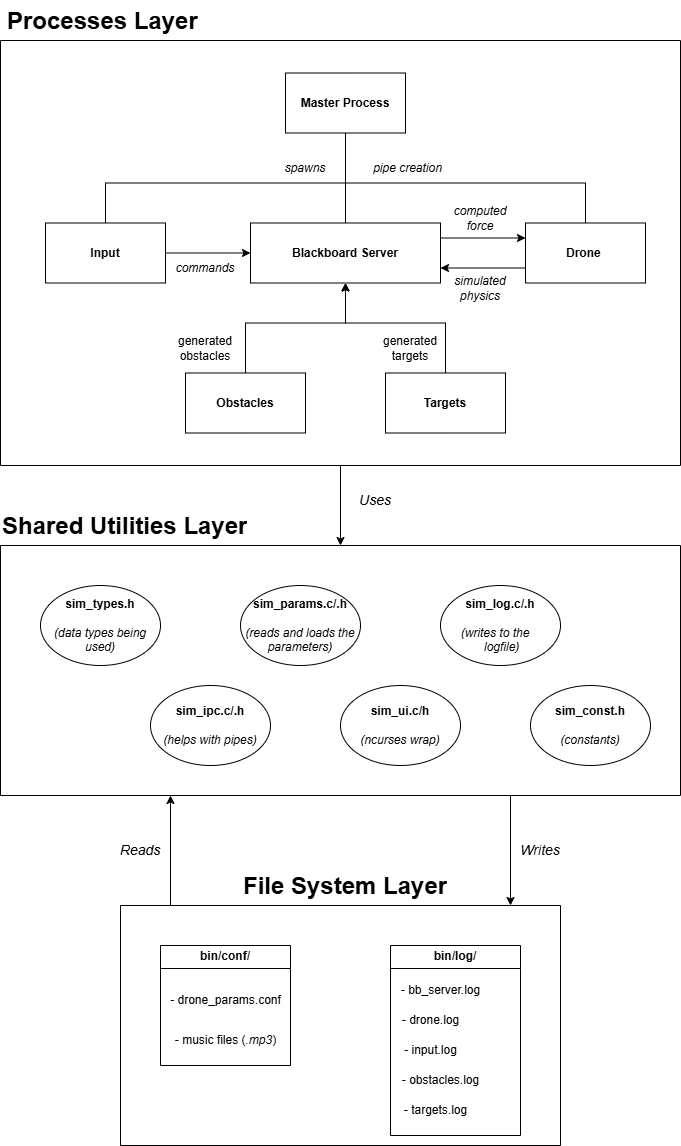

The diagram above was exported from draw.io. Its source (the exported page's mxGraphModel, read from the mxfile embedded in the PNG):
<mxGraphModel dx="1801" dy="801" grid="1" gridSize="10" guides="1" tooltips="1" connect="1" arrows="1" fold="1" page="1" pageScale="1" pageWidth="850" pageHeight="1100" background="light-dark(#FFFFFF,#FFFFFF)" math="0" shadow="0">
  <root>
    <mxCell id="0" />
    <mxCell id="1" parent="0" />
    <mxCell id="Qi76_0s1UaaqeSo7dZ8Q-30" value="" style="swimlane;startSize=0;" vertex="1" parent="1">
      <mxGeometry x="80" y="560" width="680" height="250" as="geometry" />
    </mxCell>
    <mxCell id="Qi76_0s1UaaqeSo7dZ8Q-39" value="&lt;b&gt;sim_types.h&lt;/b&gt;&lt;div&gt;&lt;br&gt;&lt;/div&gt;&lt;div&gt;&lt;i&gt;(data types being used)&lt;/i&gt;&lt;/div&gt;" style="ellipse;whiteSpace=wrap;html=1;" vertex="1" parent="Qi76_0s1UaaqeSo7dZ8Q-30">
      <mxGeometry x="40" y="40" width="120" height="80" as="geometry" />
    </mxCell>
    <mxCell id="Qi76_0s1UaaqeSo7dZ8Q-42" value="&lt;b&gt;sim_params.c/.h&lt;/b&gt;&lt;div&gt;&lt;b&gt;&lt;br&gt;&lt;/b&gt;&lt;/div&gt;&lt;div&gt;&lt;i&gt;(reads and loads the parameters)&lt;/i&gt;&lt;/div&gt;" style="ellipse;whiteSpace=wrap;html=1;" vertex="1" parent="Qi76_0s1UaaqeSo7dZ8Q-30">
      <mxGeometry x="240" y="40" width="120" height="80" as="geometry" />
    </mxCell>
    <mxCell id="Qi76_0s1UaaqeSo7dZ8Q-43" value="&lt;b&gt;sim_log.c/.h&lt;/b&gt;&lt;div&gt;&lt;b&gt;&lt;br&gt;&lt;/b&gt;&lt;/div&gt;&lt;div&gt;&lt;i&gt;(writes to the&amp;nbsp; &amp;nbsp; &amp;nbsp;logfile)&lt;/i&gt;&lt;/div&gt;" style="ellipse;whiteSpace=wrap;html=1;" vertex="1" parent="Qi76_0s1UaaqeSo7dZ8Q-30">
      <mxGeometry x="440" y="40" width="120" height="80" as="geometry" />
    </mxCell>
    <mxCell id="Qi76_0s1UaaqeSo7dZ8Q-44" value="&lt;b&gt;sim_ipc.c/.h&lt;/b&gt;&lt;div&gt;&lt;b&gt;&lt;br&gt;&lt;/b&gt;&lt;/div&gt;&lt;div&gt;&lt;i&gt;(helps with pipes)&lt;/i&gt;&lt;/div&gt;" style="ellipse;whiteSpace=wrap;html=1;" vertex="1" parent="Qi76_0s1UaaqeSo7dZ8Q-30">
      <mxGeometry x="150" y="140" width="120" height="80" as="geometry" />
    </mxCell>
    <mxCell id="Qi76_0s1UaaqeSo7dZ8Q-45" value="&lt;b&gt;sim_ui.c/h&lt;/b&gt;&lt;div&gt;&lt;b&gt;&lt;br&gt;&lt;/b&gt;&lt;/div&gt;&lt;div&gt;&lt;i&gt;(ncurses wrap)&lt;/i&gt;&lt;/div&gt;" style="ellipse;whiteSpace=wrap;html=1;" vertex="1" parent="Qi76_0s1UaaqeSo7dZ8Q-30">
      <mxGeometry x="340" y="140" width="120" height="80" as="geometry" />
    </mxCell>
    <mxCell id="Qi76_0s1UaaqeSo7dZ8Q-46" value="&lt;b&gt;sim_const.h&lt;/b&gt;&lt;div&gt;&lt;b&gt;&lt;br&gt;&lt;/b&gt;&lt;/div&gt;&lt;div&gt;&lt;i&gt;(constants)&lt;/i&gt;&lt;/div&gt;" style="ellipse;whiteSpace=wrap;html=1;" vertex="1" parent="Qi76_0s1UaaqeSo7dZ8Q-30">
      <mxGeometry x="530" y="140" width="120" height="80" as="geometry" />
    </mxCell>
    <mxCell id="Qi76_0s1UaaqeSo7dZ8Q-32" value="" style="endArrow=classic;html=1;rounded=0;exitX=0.5;exitY=1;exitDx=0;exitDy=0;entryX=0.5;entryY=0;entryDx=0;entryDy=0;" edge="1" parent="1" source="Qi76_0s1UaaqeSo7dZ8Q-34" target="Qi76_0s1UaaqeSo7dZ8Q-30">
      <mxGeometry width="50" height="50" relative="1" as="geometry">
        <mxPoint x="424.5" y="470" as="sourcePoint" />
        <mxPoint x="470" y="510" as="targetPoint" />
      </mxGeometry>
    </mxCell>
    <mxCell id="Qi76_0s1UaaqeSo7dZ8Q-33" value="&lt;i&gt;&lt;font style=&quot;font-size: 14px;&quot;&gt;Uses&lt;/font&gt;&lt;/i&gt;" style="text;html=1;align=center;verticalAlign=middle;whiteSpace=wrap;rounded=0;" vertex="1" parent="1">
      <mxGeometry x="425" y="500" width="60" height="30" as="geometry" />
    </mxCell>
    <mxCell id="Qi76_0s1UaaqeSo7dZ8Q-34" value="" style="swimlane;startSize=0;" vertex="1" parent="1">
      <mxGeometry x="80" y="55" width="680" height="425" as="geometry" />
    </mxCell>
    <mxCell id="Qi76_0s1UaaqeSo7dZ8Q-1" value="&lt;b&gt;Master Process&lt;/b&gt;" style="rounded=0;whiteSpace=wrap;html=1;" vertex="1" parent="Qi76_0s1UaaqeSo7dZ8Q-34">
      <mxGeometry x="285" y="32.5" width="120" height="60" as="geometry" />
    </mxCell>
    <mxCell id="Qi76_0s1UaaqeSo7dZ8Q-2" value="&lt;b&gt;Blackboard Server&lt;/b&gt;" style="rounded=0;whiteSpace=wrap;html=1;" vertex="1" parent="Qi76_0s1UaaqeSo7dZ8Q-34">
      <mxGeometry x="250" y="182.5" width="190" height="60" as="geometry" />
    </mxCell>
    <mxCell id="Qi76_0s1UaaqeSo7dZ8Q-3" value="&lt;b&gt;Obstacles&lt;/b&gt;" style="rounded=0;whiteSpace=wrap;html=1;" vertex="1" parent="Qi76_0s1UaaqeSo7dZ8Q-34">
      <mxGeometry x="185" y="332.5" width="120" height="60" as="geometry" />
    </mxCell>
    <mxCell id="Qi76_0s1UaaqeSo7dZ8Q-4" value="&lt;b&gt;Targets&lt;/b&gt;" style="rounded=0;whiteSpace=wrap;html=1;" vertex="1" parent="Qi76_0s1UaaqeSo7dZ8Q-34">
      <mxGeometry x="385" y="332.5" width="120" height="60" as="geometry" />
    </mxCell>
    <mxCell id="Qi76_0s1UaaqeSo7dZ8Q-5" value="&lt;b&gt;Drone&amp;nbsp;&lt;/b&gt;" style="rounded=0;whiteSpace=wrap;html=1;" vertex="1" parent="Qi76_0s1UaaqeSo7dZ8Q-34">
      <mxGeometry x="525" y="182.5" width="120" height="60" as="geometry" />
    </mxCell>
    <mxCell id="Qi76_0s1UaaqeSo7dZ8Q-6" value="&lt;b&gt;Input&lt;/b&gt;" style="rounded=0;whiteSpace=wrap;html=1;" vertex="1" parent="Qi76_0s1UaaqeSo7dZ8Q-34">
      <mxGeometry x="45" y="182.5" width="120" height="60" as="geometry" />
    </mxCell>
    <mxCell id="Qi76_0s1UaaqeSo7dZ8Q-11" value="&lt;i&gt;spawns&lt;/i&gt;" style="text;html=1;align=center;verticalAlign=middle;whiteSpace=wrap;rounded=0;" vertex="1" parent="Qi76_0s1UaaqeSo7dZ8Q-34">
      <mxGeometry x="275" y="112.5" width="60" height="30" as="geometry" />
    </mxCell>
    <mxCell id="Qi76_0s1UaaqeSo7dZ8Q-12" value="" style="endArrow=classic;html=1;rounded=0;entryX=0.5;entryY=1;entryDx=0;entryDy=0;exitX=0.5;exitY=0;exitDx=0;exitDy=0;" edge="1" parent="Qi76_0s1UaaqeSo7dZ8Q-34" source="Qi76_0s1UaaqeSo7dZ8Q-4" target="Qi76_0s1UaaqeSo7dZ8Q-2">
      <mxGeometry width="50" height="50" relative="1" as="geometry">
        <mxPoint x="385" y="312.5" as="sourcePoint" />
        <mxPoint x="435" y="262.5" as="targetPoint" />
        <Array as="points">
          <mxPoint x="445" y="282.5" />
          <mxPoint x="345" y="282.5" />
        </Array>
      </mxGeometry>
    </mxCell>
    <mxCell id="Qi76_0s1UaaqeSo7dZ8Q-13" value="" style="endArrow=classic;html=1;rounded=0;entryX=0.5;entryY=1;entryDx=0;entryDy=0;exitX=0.5;exitY=0;exitDx=0;exitDy=0;" edge="1" parent="Qi76_0s1UaaqeSo7dZ8Q-34" source="Qi76_0s1UaaqeSo7dZ8Q-3" target="Qi76_0s1UaaqeSo7dZ8Q-2">
      <mxGeometry width="50" height="50" relative="1" as="geometry">
        <mxPoint x="235" y="302.5" as="sourcePoint" />
        <mxPoint x="285" y="252.5" as="targetPoint" />
        <Array as="points">
          <mxPoint x="245" y="282.5" />
          <mxPoint x="345" y="282.5" />
        </Array>
      </mxGeometry>
    </mxCell>
    <mxCell id="Qi76_0s1UaaqeSo7dZ8Q-14" value="" style="endArrow=classic;html=1;rounded=0;entryX=0;entryY=0.5;entryDx=0;entryDy=0;exitX=1;exitY=0.5;exitDx=0;exitDy=0;" edge="1" parent="Qi76_0s1UaaqeSo7dZ8Q-34" source="Qi76_0s1UaaqeSo7dZ8Q-6" target="Qi76_0s1UaaqeSo7dZ8Q-2">
      <mxGeometry width="50" height="50" relative="1" as="geometry">
        <mxPoint x="265" y="312.5" as="sourcePoint" />
        <mxPoint x="315" y="262.5" as="targetPoint" />
        <Array as="points" />
      </mxGeometry>
    </mxCell>
    <mxCell id="Qi76_0s1UaaqeSo7dZ8Q-15" value="&lt;i&gt;commands&lt;/i&gt;" style="text;html=1;align=center;verticalAlign=middle;whiteSpace=wrap;rounded=0;" vertex="1" parent="Qi76_0s1UaaqeSo7dZ8Q-34">
      <mxGeometry x="175" y="212.5" width="60" height="30" as="geometry" />
    </mxCell>
    <mxCell id="Qi76_0s1UaaqeSo7dZ8Q-17" value="" style="endArrow=none;html=1;rounded=0;exitX=0.5;exitY=0;exitDx=0;exitDy=0;" edge="1" parent="Qi76_0s1UaaqeSo7dZ8Q-34" source="Qi76_0s1UaaqeSo7dZ8Q-2">
      <mxGeometry width="50" height="50" relative="1" as="geometry">
        <mxPoint x="295" y="142.5" as="sourcePoint" />
        <mxPoint x="345" y="92.5" as="targetPoint" />
      </mxGeometry>
    </mxCell>
    <mxCell id="Qi76_0s1UaaqeSo7dZ8Q-20" value="" style="endArrow=none;html=1;rounded=0;exitX=0.5;exitY=0;exitDx=0;exitDy=0;" edge="1" parent="Qi76_0s1UaaqeSo7dZ8Q-34" source="Qi76_0s1UaaqeSo7dZ8Q-6">
      <mxGeometry width="50" height="50" relative="1" as="geometry">
        <mxPoint x="125" y="152.5" as="sourcePoint" />
        <mxPoint x="345" y="142.5" as="targetPoint" />
        <Array as="points">
          <mxPoint x="105" y="142.5" />
        </Array>
      </mxGeometry>
    </mxCell>
    <mxCell id="Qi76_0s1UaaqeSo7dZ8Q-21" value="" style="endArrow=none;html=1;rounded=0;entryX=0.5;entryY=0;entryDx=0;entryDy=0;" edge="1" parent="Qi76_0s1UaaqeSo7dZ8Q-34" target="Qi76_0s1UaaqeSo7dZ8Q-5">
      <mxGeometry width="50" height="50" relative="1" as="geometry">
        <mxPoint x="345" y="142.5" as="sourcePoint" />
        <mxPoint x="585" y="142.5" as="targetPoint" />
        <Array as="points">
          <mxPoint x="585" y="142.5" />
        </Array>
      </mxGeometry>
    </mxCell>
    <mxCell id="Qi76_0s1UaaqeSo7dZ8Q-22" value="&lt;i&gt;pipe creation&lt;/i&gt;" style="text;html=1;align=center;verticalAlign=middle;whiteSpace=wrap;rounded=0;" vertex="1" parent="Qi76_0s1UaaqeSo7dZ8Q-34">
      <mxGeometry x="370" y="112.5" width="75" height="30" as="geometry" />
    </mxCell>
    <mxCell id="Qi76_0s1UaaqeSo7dZ8Q-23" value="" style="endArrow=classic;html=1;rounded=0;entryX=0;entryY=0.25;entryDx=0;entryDy=0;exitX=1;exitY=0.25;exitDx=0;exitDy=0;" edge="1" parent="Qi76_0s1UaaqeSo7dZ8Q-34" source="Qi76_0s1UaaqeSo7dZ8Q-2" target="Qi76_0s1UaaqeSo7dZ8Q-5">
      <mxGeometry width="50" height="50" relative="1" as="geometry">
        <mxPoint x="435" y="212.5" as="sourcePoint" />
        <mxPoint x="485" y="162.5" as="targetPoint" />
      </mxGeometry>
    </mxCell>
    <mxCell id="Qi76_0s1UaaqeSo7dZ8Q-24" value="" style="endArrow=classic;html=1;rounded=0;entryX=1;entryY=0.75;entryDx=0;entryDy=0;exitX=0;exitY=0.75;exitDx=0;exitDy=0;" edge="1" parent="Qi76_0s1UaaqeSo7dZ8Q-34" source="Qi76_0s1UaaqeSo7dZ8Q-5" target="Qi76_0s1UaaqeSo7dZ8Q-2">
      <mxGeometry width="50" height="50" relative="1" as="geometry">
        <mxPoint x="455" y="252.5" as="sourcePoint" />
        <mxPoint x="505" y="202.5" as="targetPoint" />
      </mxGeometry>
    </mxCell>
    <mxCell id="Qi76_0s1UaaqeSo7dZ8Q-25" value="&lt;i&gt;computed force&lt;/i&gt;" style="text;html=1;align=center;verticalAlign=middle;whiteSpace=wrap;rounded=0;" vertex="1" parent="Qi76_0s1UaaqeSo7dZ8Q-34">
      <mxGeometry x="445" y="162.5" width="70" height="30" as="geometry" />
    </mxCell>
    <mxCell id="Qi76_0s1UaaqeSo7dZ8Q-26" value="&lt;i&gt;simulated physics&lt;/i&gt;" style="text;html=1;align=center;verticalAlign=middle;whiteSpace=wrap;rounded=0;" vertex="1" parent="Qi76_0s1UaaqeSo7dZ8Q-34">
      <mxGeometry x="450" y="232.5" width="60" height="30" as="geometry" />
    </mxCell>
    <mxCell id="Qi76_0s1UaaqeSo7dZ8Q-27" value="generated targets" style="text;html=1;align=center;verticalAlign=middle;whiteSpace=wrap;rounded=0;" vertex="1" parent="Qi76_0s1UaaqeSo7dZ8Q-34">
      <mxGeometry x="380" y="292.5" width="60" height="30" as="geometry" />
    </mxCell>
    <mxCell id="Qi76_0s1UaaqeSo7dZ8Q-28" value="generated obstacles" style="text;html=1;align=center;verticalAlign=middle;whiteSpace=wrap;rounded=0;" vertex="1" parent="Qi76_0s1UaaqeSo7dZ8Q-34">
      <mxGeometry x="175" y="292.5" width="60" height="30" as="geometry" />
    </mxCell>
    <mxCell id="Qi76_0s1UaaqeSo7dZ8Q-35" value="&lt;h1 style=&quot;margin-top: 0px;&quot;&gt;Processes Layer&lt;/h1&gt;&lt;p&gt;&lt;br&gt;&lt;/p&gt;" style="text;html=1;whiteSpace=wrap;overflow=hidden;rounded=0;" vertex="1" parent="1">
      <mxGeometry x="84.5" y="15" width="195" height="40" as="geometry" />
    </mxCell>
    <mxCell id="Qi76_0s1UaaqeSo7dZ8Q-36" value="&lt;h1 style=&quot;margin-top: 0px;&quot;&gt;Shared Utilities Layer&lt;/h1&gt;" style="text;html=1;whiteSpace=wrap;overflow=hidden;rounded=0;" vertex="1" parent="1">
      <mxGeometry x="80" y="520" width="255.5" height="40" as="geometry" />
    </mxCell>
    <mxCell id="Qi76_0s1UaaqeSo7dZ8Q-51" value="" style="swimlane;startSize=0;" vertex="1" parent="1">
      <mxGeometry x="200" y="920" width="440" height="240" as="geometry" />
    </mxCell>
    <mxCell id="Qi76_0s1UaaqeSo7dZ8Q-60" value="bin/conf/" style="swimlane;whiteSpace=wrap;html=1;" vertex="1" parent="Qi76_0s1UaaqeSo7dZ8Q-51">
      <mxGeometry x="40" y="40" width="130" height="120" as="geometry" />
    </mxCell>
    <mxCell id="Qi76_0s1UaaqeSo7dZ8Q-62" value="- drone_params.conf" style="text;html=1;align=center;verticalAlign=middle;resizable=0;points=[];autosize=1;strokeColor=none;fillColor=none;" vertex="1" parent="Qi76_0s1UaaqeSo7dZ8Q-60">
      <mxGeometry y="40" width="130" height="30" as="geometry" />
    </mxCell>
    <mxCell id="Qi76_0s1UaaqeSo7dZ8Q-63" value="- music files (&lt;i&gt;.mp3&lt;/i&gt;)" style="text;html=1;align=center;verticalAlign=middle;resizable=0;points=[];autosize=1;strokeColor=none;fillColor=none;" vertex="1" parent="Qi76_0s1UaaqeSo7dZ8Q-60">
      <mxGeometry x="5" y="80" width="120" height="30" as="geometry" />
    </mxCell>
    <mxCell id="Qi76_0s1UaaqeSo7dZ8Q-65" value="bin/log/" style="swimlane;whiteSpace=wrap;html=1;" vertex="1" parent="Qi76_0s1UaaqeSo7dZ8Q-51">
      <mxGeometry x="270" y="40" width="130" height="190" as="geometry" />
    </mxCell>
    <mxCell id="Qi76_0s1UaaqeSo7dZ8Q-66" value="- bb_server.log" style="text;html=1;align=center;verticalAlign=middle;resizable=0;points=[];autosize=1;strokeColor=none;fillColor=none;" vertex="1" parent="Qi76_0s1UaaqeSo7dZ8Q-65">
      <mxGeometry y="30" width="100" height="30" as="geometry" />
    </mxCell>
    <mxCell id="Qi76_0s1UaaqeSo7dZ8Q-68" value="- drone.log" style="text;html=1;align=center;verticalAlign=middle;resizable=0;points=[];autosize=1;strokeColor=none;fillColor=none;" vertex="1" parent="Qi76_0s1UaaqeSo7dZ8Q-65">
      <mxGeometry y="60" width="80" height="30" as="geometry" />
    </mxCell>
    <mxCell id="Qi76_0s1UaaqeSo7dZ8Q-69" value="- input.log" style="text;html=1;align=center;verticalAlign=middle;resizable=0;points=[];autosize=1;strokeColor=none;fillColor=none;" vertex="1" parent="Qi76_0s1UaaqeSo7dZ8Q-65">
      <mxGeometry y="90" width="80" height="30" as="geometry" />
    </mxCell>
    <mxCell id="Qi76_0s1UaaqeSo7dZ8Q-70" value="- obstacles.log" style="text;html=1;align=center;verticalAlign=middle;resizable=0;points=[];autosize=1;strokeColor=none;fillColor=none;" vertex="1" parent="Qi76_0s1UaaqeSo7dZ8Q-65">
      <mxGeometry y="120" width="100" height="30" as="geometry" />
    </mxCell>
    <mxCell id="Qi76_0s1UaaqeSo7dZ8Q-71" value="- targets.log" style="text;html=1;align=center;verticalAlign=middle;resizable=0;points=[];autosize=1;strokeColor=none;fillColor=none;" vertex="1" parent="Qi76_0s1UaaqeSo7dZ8Q-65">
      <mxGeometry y="150" width="90" height="30" as="geometry" />
    </mxCell>
    <mxCell id="Qi76_0s1UaaqeSo7dZ8Q-54" value="" style="endArrow=classic;html=1;rounded=0;exitX=0.75;exitY=1;exitDx=0;exitDy=0;" edge="1" parent="1" source="Qi76_0s1UaaqeSo7dZ8Q-30">
      <mxGeometry width="50" height="50" relative="1" as="geometry">
        <mxPoint x="520" y="810" as="sourcePoint" />
        <mxPoint x="590" y="920" as="targetPoint" />
      </mxGeometry>
    </mxCell>
    <mxCell id="Qi76_0s1UaaqeSo7dZ8Q-56" value="" style="endArrow=classic;html=1;rounded=0;entryX=0.25;entryY=1;entryDx=0;entryDy=0;" edge="1" parent="1" target="Qi76_0s1UaaqeSo7dZ8Q-30">
      <mxGeometry width="50" height="50" relative="1" as="geometry">
        <mxPoint x="250" y="920" as="sourcePoint" />
        <mxPoint x="320.5" y="810" as="targetPoint" />
      </mxGeometry>
    </mxCell>
    <mxCell id="Qi76_0s1UaaqeSo7dZ8Q-57" value="&lt;i&gt;&lt;font style=&quot;font-size: 14px;&quot;&gt;Writes&lt;/font&gt;&lt;/i&gt;" style="text;html=1;align=center;verticalAlign=middle;whiteSpace=wrap;rounded=0;" vertex="1" parent="1">
      <mxGeometry x="590" y="850" width="60" height="30" as="geometry" />
    </mxCell>
    <mxCell id="Qi76_0s1UaaqeSo7dZ8Q-58" value="&lt;span style=&quot;font-size: 14px;&quot;&gt;&lt;i&gt;Reads&lt;/i&gt;&lt;/span&gt;" style="text;html=1;align=center;verticalAlign=middle;whiteSpace=wrap;rounded=0;" vertex="1" parent="1">
      <mxGeometry x="190" y="850" width="60" height="30" as="geometry" />
    </mxCell>
    <mxCell id="Qi76_0s1UaaqeSo7dZ8Q-59" value="&lt;h1 style=&quot;margin-top: 0px;&quot;&gt;File System Layer&lt;/h1&gt;" style="text;html=1;whiteSpace=wrap;overflow=hidden;rounded=0;" vertex="1" parent="1">
      <mxGeometry x="321" y="880" width="207.75" height="40" as="geometry" />
    </mxCell>
  </root>
</mxGraphModel>